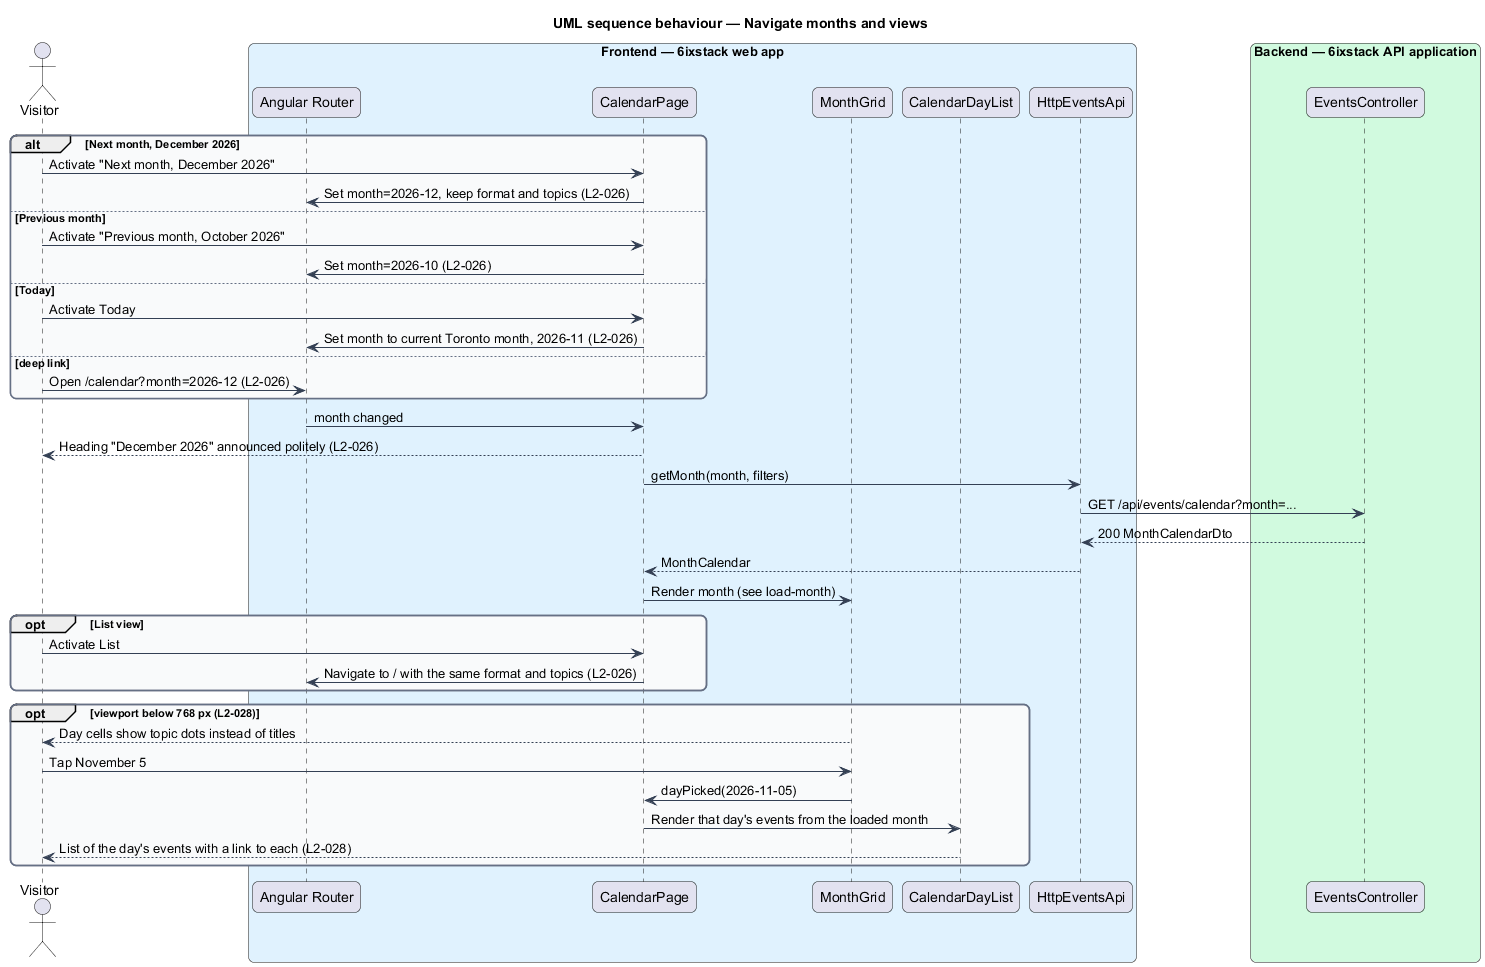

The diagram above was rendered by PlantUML. Its source (embedded in the PNG):
@startuml
title UML sequence behaviour — Navigate months and views
skinparam backgroundColor #FFFFFF
skinparam shadowing false
skinparam roundcorner 12
skinparam defaultFontName Arial
skinparam ArrowColor #344054
skinparam rectangle {
  BorderColor #344054
  FontColor #101828
}
skinparam package {
  BorderColor #667085
  FontColor #101828
  BackgroundColor #F9FAFB
}
actor "Visitor" as actor
box "Frontend — 6ixstack web app" #E0F2FE
  participant "Angular Router" as router
  participant "CalendarPage" as page
  participant "MonthGrid" as grid
  participant "CalendarDayList" as daylist
  participant "HttpEventsApi" as client
end box
box "Backend — 6ixstack API application" #D1FADF
  participant "EventsController" as controller
end box
alt Next month, December 2026
  actor -> page : Activate "Next month, December 2026"
  page -> router : Set month=2026-12, keep format and topics (L2-026)
else Previous month
  actor -> page : Activate "Previous month, October 2026"
  page -> router : Set month=2026-10 (L2-026)
else Today
  actor -> page : Activate Today
  page -> router : Set month to current Toronto month, 2026-11 (L2-026)
else deep link
  actor -> router : Open /calendar?month=2026-12 (L2-026)
end
router -> page : month changed
page --> actor : Heading "December 2026" announced politely (L2-026)
page -> client : getMonth(month, filters)
client -> controller : GET /api/events/calendar?month=...
controller --> client : 200 MonthCalendarDto
client --> page : MonthCalendar
page -> grid : Render month (see load-month)
opt List view
  actor -> page : Activate List
  page -> router : Navigate to / with the same format and topics (L2-026)
end
opt viewport below 768 px (L2-028)
  grid --> actor : Day cells show topic dots instead of titles
  actor -> grid : Tap November 5
  grid -> page : dayPicked(2026-11-05)
  page -> daylist : Render that day's events from the loaded month
  daylist --> actor : List of the day's events with a link to each (L2-028)
end
@enduml